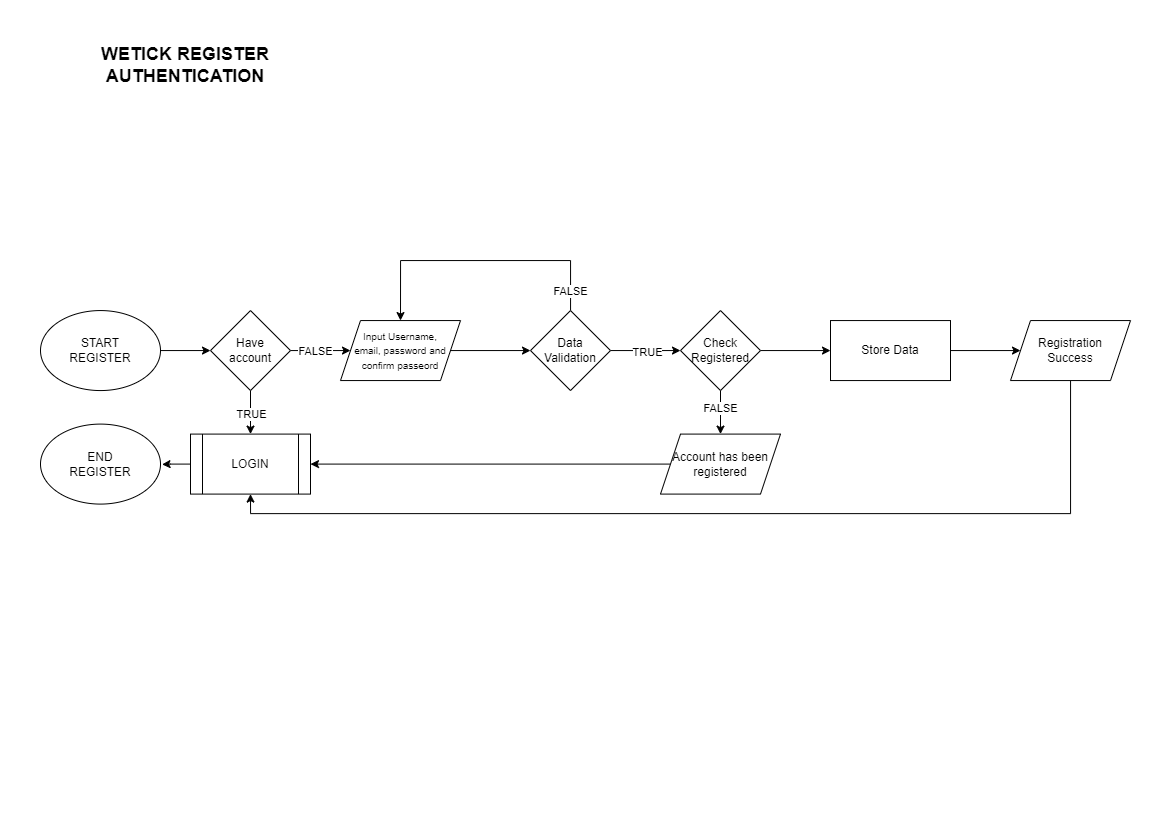

The diagram above was exported from draw.io. Its source (the exported page's mxGraphModel, read from the mxfile embedded in the PNG):
<mxGraphModel dx="1687" dy="899" grid="1" gridSize="10" guides="1" tooltips="1" connect="1" arrows="1" fold="1" page="1" pageScale="1" pageWidth="1169" pageHeight="827" math="0" shadow="0">
  <root>
    <mxCell id="xLOwev-n9cZ1z-L1Dr6a-0" />
    <mxCell id="xLOwev-n9cZ1z-L1Dr6a-1" parent="xLOwev-n9cZ1z-L1Dr6a-0" />
    <mxCell id="xLOwev-n9cZ1z-L1Dr6a-2" value="&lt;span style=&quot;font-size: 18px;&quot;&gt;WETICK REGISTER AUTHENTICATION&lt;/span&gt;" style="text;html=1;strokeColor=none;fillColor=none;align=center;verticalAlign=middle;whiteSpace=wrap;rounded=0;fontSize=18;fontStyle=1" vertex="1" parent="xLOwev-n9cZ1z-L1Dr6a-1">
      <mxGeometry x="60" y="50" width="250" height="30" as="geometry" />
    </mxCell>
    <mxCell id="ZzoWwqA3kSIdU0hK88Wz-26" style="edgeStyle=orthogonalEdgeStyle;rounded=0;orthogonalLoop=1;jettySize=auto;html=1;entryX=1.013;entryY=0.504;entryDx=0;entryDy=0;entryPerimeter=0;" edge="1" parent="xLOwev-n9cZ1z-L1Dr6a-1" source="xLOwev-n9cZ1z-L1Dr6a-12" target="ZzoWwqA3kSIdU0hK88Wz-25">
      <mxGeometry relative="1" as="geometry" />
    </mxCell>
    <mxCell id="xLOwev-n9cZ1z-L1Dr6a-12" value="LOGIN" style="shape=process;whiteSpace=wrap;html=1;backgroundOutline=1;" vertex="1" parent="xLOwev-n9cZ1z-L1Dr6a-1">
      <mxGeometry x="190" y="433.59" width="120" height="60" as="geometry" />
    </mxCell>
    <mxCell id="bEVNZfjN_1rGHn85Rzyh-21" style="edgeStyle=orthogonalEdgeStyle;rounded=0;orthogonalLoop=1;jettySize=auto;html=1;" edge="1" parent="xLOwev-n9cZ1z-L1Dr6a-1" source="bEVNZfjN_1rGHn85Rzyh-1" target="bEVNZfjN_1rGHn85Rzyh-20">
      <mxGeometry relative="1" as="geometry" />
    </mxCell>
    <mxCell id="bEVNZfjN_1rGHn85Rzyh-1" value="START&lt;br&gt;REGISTER" style="ellipse;whiteSpace=wrap;html=1;" vertex="1" parent="xLOwev-n9cZ1z-L1Dr6a-1">
      <mxGeometry x="40" y="310.06" width="120" height="80" as="geometry" />
    </mxCell>
    <mxCell id="bEVNZfjN_1rGHn85Rzyh-23" style="edgeStyle=orthogonalEdgeStyle;rounded=0;orthogonalLoop=1;jettySize=auto;html=1;" edge="1" parent="xLOwev-n9cZ1z-L1Dr6a-1" source="bEVNZfjN_1rGHn85Rzyh-20" target="xLOwev-n9cZ1z-L1Dr6a-12">
      <mxGeometry relative="1" as="geometry" />
    </mxCell>
    <mxCell id="bEVNZfjN_1rGHn85Rzyh-24" value="TRUE" style="edgeLabel;html=1;align=center;verticalAlign=middle;resizable=0;points=[];" vertex="1" connectable="0" parent="bEVNZfjN_1rGHn85Rzyh-23">
      <mxGeometry x="0.0556" relative="1" as="geometry">
        <mxPoint as="offset" />
      </mxGeometry>
    </mxCell>
    <mxCell id="ZzoWwqA3kSIdU0hK88Wz-4" style="edgeStyle=orthogonalEdgeStyle;rounded=0;orthogonalLoop=1;jettySize=auto;html=1;" edge="1" parent="xLOwev-n9cZ1z-L1Dr6a-1" source="bEVNZfjN_1rGHn85Rzyh-20" target="ZzoWwqA3kSIdU0hK88Wz-0">
      <mxGeometry relative="1" as="geometry" />
    </mxCell>
    <mxCell id="ZzoWwqA3kSIdU0hK88Wz-5" value="FALSE" style="edgeLabel;html=1;align=center;verticalAlign=middle;resizable=0;points=[];" vertex="1" connectable="0" parent="ZzoWwqA3kSIdU0hK88Wz-4">
      <mxGeometry x="-0.1744" relative="1" as="geometry">
        <mxPoint as="offset" />
      </mxGeometry>
    </mxCell>
    <mxCell id="bEVNZfjN_1rGHn85Rzyh-20" value="Have&lt;br&gt;account" style="rhombus;whiteSpace=wrap;html=1;" vertex="1" parent="xLOwev-n9cZ1z-L1Dr6a-1">
      <mxGeometry x="210" y="310.06" width="80" height="80" as="geometry" />
    </mxCell>
    <mxCell id="ZzoWwqA3kSIdU0hK88Wz-3" style="edgeStyle=orthogonalEdgeStyle;rounded=0;orthogonalLoop=1;jettySize=auto;html=1;" edge="1" parent="xLOwev-n9cZ1z-L1Dr6a-1" source="ZzoWwqA3kSIdU0hK88Wz-0" target="ZzoWwqA3kSIdU0hK88Wz-1">
      <mxGeometry relative="1" as="geometry" />
    </mxCell>
    <mxCell id="ZzoWwqA3kSIdU0hK88Wz-0" value="&lt;font style=&quot;font-size: 10px;&quot;&gt;Input Username,&lt;br&gt;email, password and confirm passeord&lt;/font&gt;" style="shape=parallelogram;perimeter=parallelogramPerimeter;whiteSpace=wrap;html=1;fixedSize=1;" vertex="1" parent="xLOwev-n9cZ1z-L1Dr6a-1">
      <mxGeometry x="340" y="320.06" width="120" height="60" as="geometry" />
    </mxCell>
    <mxCell id="ZzoWwqA3kSIdU0hK88Wz-2" style="edgeStyle=orthogonalEdgeStyle;rounded=0;orthogonalLoop=1;jettySize=auto;html=1;entryX=0.5;entryY=0;entryDx=0;entryDy=0;" edge="1" parent="xLOwev-n9cZ1z-L1Dr6a-1" source="ZzoWwqA3kSIdU0hK88Wz-1" target="ZzoWwqA3kSIdU0hK88Wz-0">
      <mxGeometry relative="1" as="geometry">
        <Array as="points">
          <mxPoint x="570" y="260.06" />
          <mxPoint x="400" y="260.06" />
        </Array>
      </mxGeometry>
    </mxCell>
    <mxCell id="ZzoWwqA3kSIdU0hK88Wz-6" value="FALSE" style="edgeLabel;html=1;align=center;verticalAlign=middle;resizable=0;points=[];" vertex="1" connectable="0" parent="ZzoWwqA3kSIdU0hK88Wz-2">
      <mxGeometry x="-0.8567" y="1" relative="1" as="geometry">
        <mxPoint as="offset" />
      </mxGeometry>
    </mxCell>
    <mxCell id="ZzoWwqA3kSIdU0hK88Wz-12" style="edgeStyle=orthogonalEdgeStyle;rounded=0;orthogonalLoop=1;jettySize=auto;html=1;" edge="1" parent="xLOwev-n9cZ1z-L1Dr6a-1" source="ZzoWwqA3kSIdU0hK88Wz-1" target="ZzoWwqA3kSIdU0hK88Wz-7">
      <mxGeometry relative="1" as="geometry" />
    </mxCell>
    <mxCell id="ZzoWwqA3kSIdU0hK88Wz-14" value="TRUE" style="edgeLabel;html=1;align=center;verticalAlign=middle;resizable=0;points=[];" vertex="1" connectable="0" parent="ZzoWwqA3kSIdU0hK88Wz-12">
      <mxGeometry x="0.0425" y="-1" relative="1" as="geometry">
        <mxPoint as="offset" />
      </mxGeometry>
    </mxCell>
    <mxCell id="ZzoWwqA3kSIdU0hK88Wz-1" value="Data&lt;br&gt;Validation" style="rhombus;whiteSpace=wrap;html=1;" vertex="1" parent="xLOwev-n9cZ1z-L1Dr6a-1">
      <mxGeometry x="530" y="310.06" width="80" height="80" as="geometry" />
    </mxCell>
    <mxCell id="ZzoWwqA3kSIdU0hK88Wz-17" style="edgeStyle=orthogonalEdgeStyle;rounded=0;orthogonalLoop=1;jettySize=auto;html=1;" edge="1" parent="xLOwev-n9cZ1z-L1Dr6a-1" source="ZzoWwqA3kSIdU0hK88Wz-7" target="ZzoWwqA3kSIdU0hK88Wz-16">
      <mxGeometry relative="1" as="geometry" />
    </mxCell>
    <mxCell id="ZzoWwqA3kSIdU0hK88Wz-22" style="edgeStyle=orthogonalEdgeStyle;rounded=0;orthogonalLoop=1;jettySize=auto;html=1;entryX=0.5;entryY=0;entryDx=0;entryDy=0;" edge="1" parent="xLOwev-n9cZ1z-L1Dr6a-1" source="ZzoWwqA3kSIdU0hK88Wz-7" target="ZzoWwqA3kSIdU0hK88Wz-9">
      <mxGeometry relative="1" as="geometry" />
    </mxCell>
    <mxCell id="ZzoWwqA3kSIdU0hK88Wz-23" value="FALSE" style="edgeLabel;html=1;align=center;verticalAlign=middle;resizable=0;points=[];" vertex="1" connectable="0" parent="ZzoWwqA3kSIdU0hK88Wz-22">
      <mxGeometry x="-0.1841" y="-1" relative="1" as="geometry">
        <mxPoint as="offset" />
      </mxGeometry>
    </mxCell>
    <mxCell id="ZzoWwqA3kSIdU0hK88Wz-7" value="Check&lt;br&gt;Registered" style="rhombus;whiteSpace=wrap;html=1;" vertex="1" parent="xLOwev-n9cZ1z-L1Dr6a-1">
      <mxGeometry x="680" y="310.06" width="80" height="80" as="geometry" />
    </mxCell>
    <mxCell id="ZzoWwqA3kSIdU0hK88Wz-11" style="edgeStyle=orthogonalEdgeStyle;rounded=0;orthogonalLoop=1;jettySize=auto;html=1;" edge="1" parent="xLOwev-n9cZ1z-L1Dr6a-1" source="ZzoWwqA3kSIdU0hK88Wz-9" target="xLOwev-n9cZ1z-L1Dr6a-12">
      <mxGeometry relative="1" as="geometry" />
    </mxCell>
    <mxCell id="ZzoWwqA3kSIdU0hK88Wz-9" value="Account has been registered" style="shape=parallelogram;perimeter=parallelogramPerimeter;whiteSpace=wrap;html=1;fixedSize=1;" vertex="1" parent="xLOwev-n9cZ1z-L1Dr6a-1">
      <mxGeometry x="660" y="433.59" width="120" height="60" as="geometry" />
    </mxCell>
    <mxCell id="ZzoWwqA3kSIdU0hK88Wz-19" style="edgeStyle=orthogonalEdgeStyle;rounded=0;orthogonalLoop=1;jettySize=auto;html=1;" edge="1" parent="xLOwev-n9cZ1z-L1Dr6a-1" source="ZzoWwqA3kSIdU0hK88Wz-16" target="ZzoWwqA3kSIdU0hK88Wz-18">
      <mxGeometry relative="1" as="geometry" />
    </mxCell>
    <mxCell id="ZzoWwqA3kSIdU0hK88Wz-16" value="Store Data" style="rounded=0;whiteSpace=wrap;html=1;" vertex="1" parent="xLOwev-n9cZ1z-L1Dr6a-1">
      <mxGeometry x="830" y="320.06" width="120" height="60" as="geometry" />
    </mxCell>
    <mxCell id="ZzoWwqA3kSIdU0hK88Wz-24" style="edgeStyle=orthogonalEdgeStyle;rounded=0;orthogonalLoop=1;jettySize=auto;html=1;entryX=0.5;entryY=1;entryDx=0;entryDy=0;" edge="1" parent="xLOwev-n9cZ1z-L1Dr6a-1" source="ZzoWwqA3kSIdU0hK88Wz-18" target="xLOwev-n9cZ1z-L1Dr6a-12">
      <mxGeometry relative="1" as="geometry">
        <Array as="points">
          <mxPoint x="1070" y="513.06" />
          <mxPoint x="250" y="513.06" />
        </Array>
      </mxGeometry>
    </mxCell>
    <mxCell id="ZzoWwqA3kSIdU0hK88Wz-18" value="Registration&lt;br&gt;Success" style="shape=parallelogram;perimeter=parallelogramPerimeter;whiteSpace=wrap;html=1;fixedSize=1;" vertex="1" parent="xLOwev-n9cZ1z-L1Dr6a-1">
      <mxGeometry x="1010" y="320.06" width="120" height="60" as="geometry" />
    </mxCell>
    <mxCell id="ZzoWwqA3kSIdU0hK88Wz-25" value="END&lt;br&gt;REGISTER" style="ellipse;whiteSpace=wrap;html=1;" vertex="1" parent="xLOwev-n9cZ1z-L1Dr6a-1">
      <mxGeometry x="40" y="423.59" width="120" height="80" as="geometry" />
    </mxCell>
  </root>
</mxGraphModel>